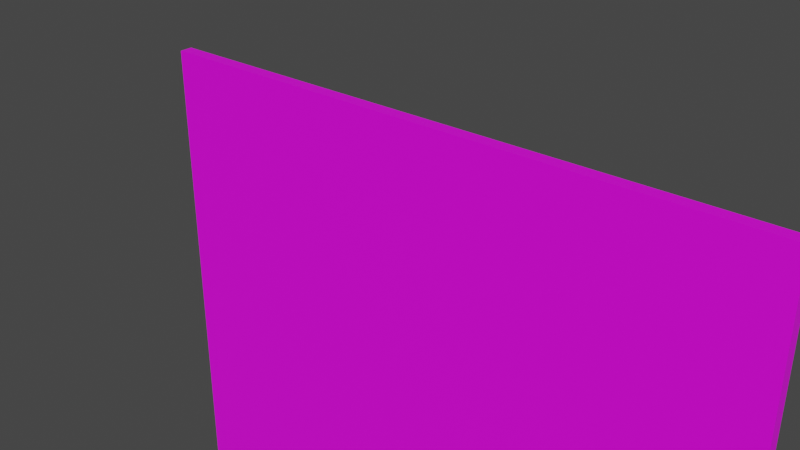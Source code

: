 # Source: fixtures_doors_fences_01_43.blend  (saved by Blender 4.0.35; exported with 4.5.12 LTS)
import bpy
from mathutils import Matrix  # noqa: F401  (used for matrix-valued properties, if any)

bpy.ops.wm.read_factory_settings(use_empty=True)
scene = bpy.context.scene
scene.name = 'Scene'

# ---- collections
col_collection = bpy.data.collections.new('Collection'); scene.collection.children.link(col_collection)

# ---- images (referenced by path relative to the original .blend; pixels are not part of the script)
import os
ASSET_DIR = os.environ.get("B2B_ASSET_DIR", "")  # directory of the original .blend (textures are referenced by path, not embedded)
HERE = os.path.dirname(os.path.abspath(__file__))  # packed textures are extracted next to this script under _unpacked/

def load_image(name, relpath, width, height, colorspace="sRGB"):
    """Load a texture the original file referenced (path relative to the .blend, or extracted next to this script)."""
    p = next((c for c in (os.path.join(HERE, relpath), os.path.join(ASSET_DIR, relpath)) if relpath and os.path.exists(c)), "")
    if p:
        img = bpy.data.images.load(p, check_existing=True)
        img.name = name
    else:  # same state as the original file: an image datablock whose file is absent (Cycles renders it pink)
        img = bpy.data.images.new(name, width, height)
        img.source = "FILE"
        img.filepath = "//" + (relpath or name)
    img.colorspace_settings.name = colorspace
    return img
img_models_fixtures_doors_fences_01_png = load_image('MODELS_fixtures_doors_fences_01.png', 'MODELS_fixtures_doors_fences_01.png', 1024, 1024, 'sRGB')

# ---- materials (node trees are filled in below, after node groups)
mat_material = bpy.data.materials.new('Material')
mat_material.alpha_threshold = 0.0
mat_material.use_transparent_shadow = False
mat_material.roughness = 0.5
mat_material.line_color = (0.0, 0.0, 0.0, 1.0)

# ---- material node trees
mat_material.use_nodes = True; mat_material.node_tree.nodes.clear()
_N = mat_material.node_tree.nodes; _L = mat_material.node_tree.links
n0 = _N.new('ShaderNodeOutputMaterial'); n0.name = 'Material Output'; n0.location = (300, 300)
n1 = _N.new('ShaderNodeBsdfPrincipled'); n1.name = 'Principled BSDF'; n1.location = (10, 300)
n1.distribution = 'GGX'
n1.subsurface_method = 'RANDOM_WALK_SKIN'
n1.inputs[3].default_value = 1.45
n1.inputs[27].default_value = (0.0, 0.0, 0.0, 1.0)
n1.inputs[28].default_value = 1.0
n2 = _N.new('ShaderNodeTexImage'); n2.name = 'Image Texture'; n2.location = (-413, 192)
n2.image = img_models_fixtures_doors_fences_01_png
_L.new(n1.outputs[0], n0.inputs[0])
_L.new(n2.outputs[0], n1.inputs[0])
n0.is_active_output = True

# ---- world
world_world = bpy.data.worlds.new('World'); scene.world = world_world
world_world.use_nodes = True; world_world.node_tree.nodes.clear()
_N = world_world.node_tree.nodes; _L = world_world.node_tree.links
n0 = _N.new('ShaderNodeOutputWorld'); n0.name = 'World Output'; n0.location = (300, 300)
n1 = _N.new('ShaderNodeBackground'); n1.name = 'Background'; n1.location = (10, 300)
n1.inputs[0].default_value = (0.05088, 0.05088, 0.05088, 1.0)
_L.new(n1.outputs[0], n0.inputs[0])
n0.is_active_output = True
world_world.color = (0.05088, 0.05088, 0.05088)
world_world.use_sun_shadow = False
world_world.sun_shadow_jitter_overblur = 0.0

# ---- meshes
me_door = bpy.data.meshes.new('Door')
me_door.from_pydata([(0.02722, 0.5, 2.655), (0.02722, 0.5, -1.0), (0.02722, -0.5, 2.655), (0.02722, -0.5, -1.0), (27.72, 0.5, 2.655), (27.72, 0.5, -1.0), (27.72, -0.5, 2.655), (27.72, -0.5, -1.0)], [], [(0, 4, 6, 2), (3, 2, 6, 7), (7, 6, 4, 5), (5, 1, 3, 7), (1, 0, 2, 3), (5, 4, 0, 1)])
_uv = me_door.uv_layers.new(name='UVMap')
_uv.uv.foreach_set('vector', [0.832, 0.7422, 0.9521, 0.8037, 0.9502, 0.8057, 0.832, 0.7451, 0.8398, 0.5928, 0.8398, 0.749, 0.9648, 0.8096, 0.9648, 0.6523, 0.9805, 0.6387, 0.9805, 0.7939, 0.9785, 0.7939, 0.9785, 0.6387, 0.9443, 0.7764, 0.9443, 0.8125, 0.9385, 0.8125, 0.9385, 0.7764, 0.9893, 0.8076, 0.9893, 0.6562, 0.9873, 0.6523, 0.9873, 0.8076, 0.9648, 0.6572, 0.9648, 0.8125, 0.8398, 0.75, 0.8408, 0.5938])
me_door.materials.append(mat_material)
me_door.use_mirror_vertex_groups = False
me_door.update()
arm_armature = bpy.data.armatures.new('Armature')  # bones are not reproduced

# ---- objects
ob_post = bpy.data.objects.new('Post', me_door)
ob_dummy01 = bpy.data.objects.new('Dummy01', arm_armature)

# ---- transforms, parenting, visibility, modifiers, constraints
ob_post.parent = ob_dummy01
ob_post.location = (0.0, 0.0, 0.55)
ob_post.scale = (0.0715, 0.04125, 0.55)
ob_post.lock_rotations_4d = False
ob_post.empty_display_type = 'ARROWS'
ob_post.lineart.crease_threshold = 0.0
_vg = ob_post.vertex_groups.new(name='DoorBone')
_vg.add([0, 1, 2, 3, 4, 5, 6, 7], 1.0, 'REPLACE')
_m = ob_post.modifiers.new('Armature', 'ARMATURE')
_m.object = ob_dummy01
ob_dummy01.location = (0.0, 0.0, 0.0)

# ---- collection membership
col_collection.objects.link(ob_post)
col_collection.objects.link(ob_dummy01)

# ---- scene / render settings (as saved in the file)
scene.frame_start = 1; scene.frame_end = 250; scene.frame_set(1)
scene.render.engine = 'BLENDER_EEVEE_NEXT'
scene.cycles.sampling_pattern = 'TABULATED_SOBOL'
scene.view_settings.view_transform = 'Filmic'
bpy.context.view_layer.update()

# ---- added for rendering (the .blend has no active camera and no usable light): camera, sun
cam_auto = bpy.data.cameras.new('AutoCamera')
cam_auto.lens = 50.0
cam_auto.sensor_width = 36.0
cam_auto.clip_end = 1000.0
ob_auto_camera = bpy.data.objects.new('AutoCamera', cam_auto)
scene.collection.objects.link(ob_auto_camera)
ob_auto_camera.location = (2.62912, -2.11807, 3.09359)
ob_auto_camera.rotation_euler = (1.09748, -7.21219e-08, 0.694738)
scene.camera = ob_auto_camera
light_auto_sun = bpy.data.lights.new('AutoSun', 'SUN')
light_auto_sun.energy = 3.0
light_auto_sun.angle = 0.0523599
ob_auto_sun = bpy.data.objects.new('AutoSun', light_auto_sun)
scene.collection.objects.link(ob_auto_sun)
ob_auto_sun.rotation_euler = (0.872665, 0.174533, 0.523599)
bpy.context.view_layer.update()
